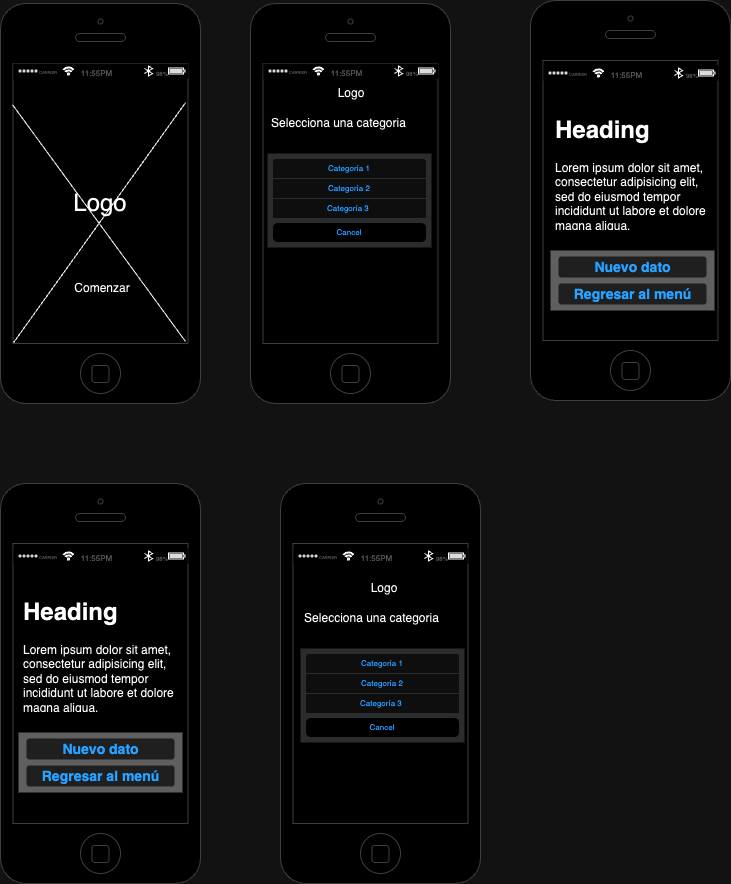

The diagram above was exported from draw.io. Its source (the exported page's mxGraphModel, read from the mxfile embedded in the PNG):
<mxGraphModel dx="954" dy="640" grid="1" gridSize="10" guides="1" tooltips="1" connect="1" arrows="1" fold="1" page="1" pageScale="1" pageWidth="827" pageHeight="1169" math="0" shadow="0">
  <root>
    <mxCell id="0" />
    <mxCell id="1" parent="0" />
    <mxCell id="CtGHTj9Ty1zpO_V9GZaU-1" value="" style="html=1;verticalLabelPosition=bottom;labelBackgroundColor=#ffffff;verticalAlign=top;shadow=0;dashed=0;strokeWidth=1;shape=mxgraph.ios7.misc.iphone;strokeColor=#c0c0c0;fillColor=default;" parent="1" vertex="1">
      <mxGeometry x="40" y="40" width="200" height="400" as="geometry" />
    </mxCell>
    <mxCell id="CtGHTj9Ty1zpO_V9GZaU-3" value="" style="html=1;verticalLabelPosition=bottom;labelBackgroundColor=#ffffff;verticalAlign=top;shadow=0;dashed=0;strokeWidth=1;shape=mxgraph.ios7.misc.iphone;strokeColor=#c0c0c0;" parent="1" vertex="1">
      <mxGeometry x="290" y="40" width="200" height="400" as="geometry" />
    </mxCell>
    <mxCell id="CtGHTj9Ty1zpO_V9GZaU-4" value="" style="html=1;verticalLabelPosition=bottom;labelBackgroundColor=#ffffff;verticalAlign=top;shadow=0;dashed=0;strokeWidth=1;shape=mxgraph.ios7.misc.iphone;strokeColor=#c0c0c0;" parent="1" vertex="1">
      <mxGeometry x="570" y="37" width="200" height="400" as="geometry" />
    </mxCell>
    <mxCell id="CtGHTj9Ty1zpO_V9GZaU-5" value="" style="html=1;verticalLabelPosition=bottom;labelBackgroundColor=#ffffff;verticalAlign=top;shadow=0;dashed=0;strokeWidth=1;shape=mxgraph.ios7.misc.iphone;strokeColor=#c0c0c0;" parent="1" vertex="1">
      <mxGeometry x="40" y="520" width="200" height="400" as="geometry" />
    </mxCell>
    <mxCell id="CtGHTj9Ty1zpO_V9GZaU-6" value="" style="html=1;verticalLabelPosition=bottom;labelBackgroundColor=#ffffff;verticalAlign=top;shadow=0;dashed=0;strokeWidth=1;shape=mxgraph.ios7.misc.iphone;strokeColor=#c0c0c0;" parent="1" vertex="1">
      <mxGeometry x="320" y="520" width="200" height="400" as="geometry" />
    </mxCell>
    <mxCell id="CtGHTj9Ty1zpO_V9GZaU-7" value="" style="html=1;strokeWidth=1;shadow=0;dashed=0;shape=mxgraph.ios7ui.appBar;fillColor=#ffffff;gradientColor=none;sketch=0;hachureGap=4;pointerEvents=0;" parent="1" vertex="1">
      <mxGeometry x="53" y="99.99999999999997" width="175" height="15" as="geometry" />
    </mxCell>
    <mxCell id="CtGHTj9Ty1zpO_V9GZaU-8" value="CARRIER" style="shape=rect;sketch=0;align=left;fontSize=8;spacingLeft=24;fontSize=4;fontColor=#aaaaaa;strokeColor=none;fillColor=none;spacingTop=4;hachureGap=4;pointerEvents=0;html=1;" parent="CtGHTj9Ty1zpO_V9GZaU-7" vertex="1">
      <mxGeometry y="0.5" width="50" height="13" relative="1" as="geometry">
        <mxPoint y="-6.5" as="offset" />
      </mxGeometry>
    </mxCell>
    <mxCell id="CtGHTj9Ty1zpO_V9GZaU-9" value="11:55PM" style="shape=rect;sketch=0;fontSize=8;fontColor=#aaaaaa;strokeColor=none;fillColor=none;spacingTop=4;hachureGap=4;pointerEvents=0;html=1;" parent="CtGHTj9Ty1zpO_V9GZaU-7" vertex="1">
      <mxGeometry x="0.5" y="0.5" width="50" height="13" relative="1" as="geometry">
        <mxPoint x="-30" y="-6.5" as="offset" />
      </mxGeometry>
    </mxCell>
    <mxCell id="CtGHTj9Ty1zpO_V9GZaU-10" value="98%" style="shape=rect;align=right;fontSize=8;spacingRight=19;fontSize=6;fontColor=#aaaaaa;strokeColor=none;fillColor=none;spacingTop=4;sketch=0;hachureGap=4;pointerEvents=0;html=1;" parent="CtGHTj9Ty1zpO_V9GZaU-7" vertex="1">
      <mxGeometry x="1" y="0.5" width="45" height="13" relative="1" as="geometry">
        <mxPoint x="-45" y="-6.5" as="offset" />
      </mxGeometry>
    </mxCell>
    <mxCell id="39dEP0LvMPeQbpSMIjyi-1" value="" style="html=1;strokeWidth=1;shadow=0;dashed=0;shape=mxgraph.ios7ui.appBar;fillColor=#ffffff;gradientColor=none;sketch=0;hachureGap=4;pointerEvents=0;" parent="1" vertex="1">
      <mxGeometry x="303" y="99.99999999999997" width="175" height="15" as="geometry" />
    </mxCell>
    <mxCell id="39dEP0LvMPeQbpSMIjyi-2" value="CARRIER" style="shape=rect;sketch=0;align=left;fontSize=8;spacingLeft=24;fontSize=4;fontColor=#aaaaaa;strokeColor=none;fillColor=none;spacingTop=4;hachureGap=4;pointerEvents=0;html=1;" parent="39dEP0LvMPeQbpSMIjyi-1" vertex="1">
      <mxGeometry y="0.5" width="50" height="13" relative="1" as="geometry">
        <mxPoint y="-6.5" as="offset" />
      </mxGeometry>
    </mxCell>
    <mxCell id="39dEP0LvMPeQbpSMIjyi-3" value="11:55PM" style="shape=rect;sketch=0;fontSize=8;fontColor=#aaaaaa;strokeColor=none;fillColor=none;spacingTop=4;hachureGap=4;pointerEvents=0;html=1;" parent="39dEP0LvMPeQbpSMIjyi-1" vertex="1">
      <mxGeometry x="0.5" y="0.5" width="50" height="13" relative="1" as="geometry">
        <mxPoint x="-30" y="-6.5" as="offset" />
      </mxGeometry>
    </mxCell>
    <mxCell id="39dEP0LvMPeQbpSMIjyi-4" value="98%" style="shape=rect;align=right;fontSize=8;spacingRight=19;fontSize=6;fontColor=#aaaaaa;strokeColor=none;fillColor=none;spacingTop=4;sketch=0;hachureGap=4;pointerEvents=0;html=1;" parent="39dEP0LvMPeQbpSMIjyi-1" vertex="1">
      <mxGeometry x="1" y="0.5" width="45" height="13" relative="1" as="geometry">
        <mxPoint x="-45" y="-6.5" as="offset" />
      </mxGeometry>
    </mxCell>
    <mxCell id="39dEP0LvMPeQbpSMIjyi-5" value="" style="html=1;strokeWidth=1;shadow=0;dashed=0;shape=mxgraph.ios7ui.appBar;fillColor=#ffffff;gradientColor=none;sketch=0;hachureGap=4;pointerEvents=0;" parent="1" vertex="1">
      <mxGeometry x="583" y="102" width="175" height="15" as="geometry" />
    </mxCell>
    <mxCell id="39dEP0LvMPeQbpSMIjyi-6" value="CARRIER" style="shape=rect;sketch=0;align=left;fontSize=8;spacingLeft=24;fontSize=4;fontColor=#aaaaaa;strokeColor=none;fillColor=none;spacingTop=4;hachureGap=4;pointerEvents=0;html=1;" parent="39dEP0LvMPeQbpSMIjyi-5" vertex="1">
      <mxGeometry y="0.5" width="50" height="13" relative="1" as="geometry">
        <mxPoint y="-6.5" as="offset" />
      </mxGeometry>
    </mxCell>
    <mxCell id="39dEP0LvMPeQbpSMIjyi-7" value="11:55PM" style="shape=rect;sketch=0;fontSize=8;fontColor=#aaaaaa;strokeColor=none;fillColor=none;spacingTop=4;hachureGap=4;pointerEvents=0;html=1;" parent="39dEP0LvMPeQbpSMIjyi-5" vertex="1">
      <mxGeometry x="0.5" y="0.5" width="50" height="13" relative="1" as="geometry">
        <mxPoint x="-30" y="-6.5" as="offset" />
      </mxGeometry>
    </mxCell>
    <mxCell id="39dEP0LvMPeQbpSMIjyi-8" value="98%" style="shape=rect;align=right;fontSize=8;spacingRight=19;fontSize=6;fontColor=#aaaaaa;strokeColor=none;fillColor=none;spacingTop=4;sketch=0;hachureGap=4;pointerEvents=0;html=1;" parent="39dEP0LvMPeQbpSMIjyi-5" vertex="1">
      <mxGeometry x="1" y="0.5" width="45" height="13" relative="1" as="geometry">
        <mxPoint x="-45" y="-6.5" as="offset" />
      </mxGeometry>
    </mxCell>
    <mxCell id="39dEP0LvMPeQbpSMIjyi-9" value="" style="html=1;strokeWidth=1;shadow=0;dashed=0;shape=mxgraph.ios7ui.appBar;fillColor=#ffffff;gradientColor=none;sketch=0;hachureGap=4;pointerEvents=0;" parent="1" vertex="1">
      <mxGeometry x="53" y="585" width="175" height="15" as="geometry" />
    </mxCell>
    <mxCell id="39dEP0LvMPeQbpSMIjyi-10" value="CARRIER" style="shape=rect;sketch=0;align=left;fontSize=8;spacingLeft=24;fontSize=4;fontColor=#aaaaaa;strokeColor=none;fillColor=none;spacingTop=4;hachureGap=4;pointerEvents=0;html=1;" parent="39dEP0LvMPeQbpSMIjyi-9" vertex="1">
      <mxGeometry y="0.5" width="50" height="13" relative="1" as="geometry">
        <mxPoint y="-6.5" as="offset" />
      </mxGeometry>
    </mxCell>
    <mxCell id="39dEP0LvMPeQbpSMIjyi-11" value="11:55PM" style="shape=rect;sketch=0;fontSize=8;fontColor=#aaaaaa;strokeColor=none;fillColor=none;spacingTop=4;hachureGap=4;pointerEvents=0;html=1;" parent="39dEP0LvMPeQbpSMIjyi-9" vertex="1">
      <mxGeometry x="0.5" y="0.5" width="50" height="13" relative="1" as="geometry">
        <mxPoint x="-30" y="-6.5" as="offset" />
      </mxGeometry>
    </mxCell>
    <mxCell id="39dEP0LvMPeQbpSMIjyi-12" value="98%" style="shape=rect;align=right;fontSize=8;spacingRight=19;fontSize=6;fontColor=#aaaaaa;strokeColor=none;fillColor=none;spacingTop=4;sketch=0;hachureGap=4;pointerEvents=0;html=1;" parent="39dEP0LvMPeQbpSMIjyi-9" vertex="1">
      <mxGeometry x="1" y="0.5" width="45" height="13" relative="1" as="geometry">
        <mxPoint x="-45" y="-6.5" as="offset" />
      </mxGeometry>
    </mxCell>
    <mxCell id="39dEP0LvMPeQbpSMIjyi-13" value="" style="html=1;strokeWidth=1;shadow=0;dashed=0;shape=mxgraph.ios7ui.appBar;fillColor=#ffffff;gradientColor=none;sketch=0;hachureGap=4;pointerEvents=0;" parent="1" vertex="1">
      <mxGeometry x="333" y="585" width="175" height="15" as="geometry" />
    </mxCell>
    <mxCell id="39dEP0LvMPeQbpSMIjyi-14" value="CARRIER" style="shape=rect;sketch=0;align=left;fontSize=8;spacingLeft=24;fontSize=4;fontColor=#aaaaaa;strokeColor=none;fillColor=none;spacingTop=4;hachureGap=4;pointerEvents=0;html=1;" parent="39dEP0LvMPeQbpSMIjyi-13" vertex="1">
      <mxGeometry y="0.5" width="50" height="13" relative="1" as="geometry">
        <mxPoint y="-6.5" as="offset" />
      </mxGeometry>
    </mxCell>
    <mxCell id="39dEP0LvMPeQbpSMIjyi-15" value="11:55PM" style="shape=rect;sketch=0;fontSize=8;fontColor=#aaaaaa;strokeColor=none;fillColor=none;spacingTop=4;hachureGap=4;pointerEvents=0;html=1;" parent="39dEP0LvMPeQbpSMIjyi-13" vertex="1">
      <mxGeometry x="0.5" y="0.5" width="50" height="13" relative="1" as="geometry">
        <mxPoint x="-30" y="-6.5" as="offset" />
      </mxGeometry>
    </mxCell>
    <mxCell id="39dEP0LvMPeQbpSMIjyi-16" value="98%" style="shape=rect;align=right;fontSize=8;spacingRight=19;fontSize=6;fontColor=#aaaaaa;strokeColor=none;fillColor=none;spacingTop=4;sketch=0;hachureGap=4;pointerEvents=0;html=1;" parent="39dEP0LvMPeQbpSMIjyi-13" vertex="1">
      <mxGeometry x="1" y="0.5" width="45" height="13" relative="1" as="geometry">
        <mxPoint x="-45" y="-6.5" as="offset" />
      </mxGeometry>
    </mxCell>
    <mxCell id="39dEP0LvMPeQbpSMIjyi-18" value="" style="endArrow=none;html=1;rounded=0;exitX=0.925;exitY=0.845;exitDx=0;exitDy=0;exitPerimeter=0;entryX=0.06;entryY=0.253;entryDx=0;entryDy=0;entryPerimeter=0;" parent="1" source="CtGHTj9Ty1zpO_V9GZaU-1" target="CtGHTj9Ty1zpO_V9GZaU-1" edge="1">
      <mxGeometry width="50" height="50" relative="1" as="geometry">
        <mxPoint x="80" y="200" as="sourcePoint" />
        <mxPoint x="70" y="140" as="targetPoint" />
      </mxGeometry>
    </mxCell>
    <mxCell id="39dEP0LvMPeQbpSMIjyi-19" value="&lt;font style=&quot;font-size: 24px;&quot;&gt;Logo&lt;/font&gt;" style="text;html=1;strokeColor=none;fillColor=none;align=center;verticalAlign=middle;whiteSpace=wrap;rounded=0;" parent="1" vertex="1">
      <mxGeometry x="110" y="225" width="60" height="30" as="geometry" />
    </mxCell>
    <mxCell id="39dEP0LvMPeQbpSMIjyi-20" value="" style="endArrow=none;html=1;rounded=0;exitX=0.065;exitY=0.848;exitDx=0;exitDy=0;exitPerimeter=0;entryX=0.925;entryY=0.248;entryDx=0;entryDy=0;entryPerimeter=0;" parent="1" source="CtGHTj9Ty1zpO_V9GZaU-1" target="CtGHTj9Ty1zpO_V9GZaU-1" edge="1">
      <mxGeometry width="50" height="50" relative="1" as="geometry">
        <mxPoint x="150" y="195" as="sourcePoint" />
        <mxPoint x="200" y="145" as="targetPoint" />
      </mxGeometry>
    </mxCell>
    <mxCell id="39dEP0LvMPeQbpSMIjyi-40" value="Logo" style="text;html=1;strokeColor=none;fillColor=none;align=center;verticalAlign=middle;whiteSpace=wrap;rounded=0;" parent="1" vertex="1">
      <mxGeometry x="361" y="115" width="60" height="30" as="geometry" />
    </mxCell>
    <mxCell id="39dEP0LvMPeQbpSMIjyi-41" value="" style="shape=rect;rSize=3;strokeColor=none;fillColor=#D2D3D5;gradientColor=none;shadow=0;html=1;" parent="1" vertex="1">
      <mxGeometry x="307" y="190" width="164" height="94" as="geometry" />
    </mxCell>
    <mxCell id="39dEP0LvMPeQbpSMIjyi-42" value="Categoría 1" style="html=1;strokeWidth=1;shadow=0;dashed=0;shape=mxgraph.ios7ui.topButton;rSize=3;strokeColor=#D2D3D5;fontSize=8;fillColor=#F1F1F1;fontColor=#0080F0;resizeWidth=1;whiteSpace=wrap;" parent="39dEP0LvMPeQbpSMIjyi-41" vertex="1">
      <mxGeometry width="154" height="20" relative="1" as="geometry">
        <mxPoint x="5" y="5" as="offset" />
      </mxGeometry>
    </mxCell>
    <mxCell id="39dEP0LvMPeQbpSMIjyi-43" value="Categoría 2" style="shape=rect;html=1;strokeColor=#D2D3D5;fontSize=8;fillColor=#F1F1F1;fontColor=#0080F0;resizeWidth=1;whiteSpace=wrap;" parent="39dEP0LvMPeQbpSMIjyi-41" vertex="1">
      <mxGeometry width="154" height="20" relative="1" as="geometry">
        <mxPoint x="5" y="25" as="offset" />
      </mxGeometry>
    </mxCell>
    <mxCell id="39dEP0LvMPeQbpSMIjyi-44" value="Categoría 3&amp;nbsp;" style="shape=rect;html=1;strokeColor=#D2D3D5;fontSize=8;fillColor=#F1F1F1;fontColor=#0080F0;resizeWidth=1;whiteSpace=wrap;" parent="39dEP0LvMPeQbpSMIjyi-41" vertex="1">
      <mxGeometry width="154" height="20" relative="1" as="geometry">
        <mxPoint x="5" y="45" as="offset" />
      </mxGeometry>
    </mxCell>
    <mxCell id="39dEP0LvMPeQbpSMIjyi-46" value="Cancel" style="html=1;strokeWidth=1;shadow=0;dashed=0;shape=mxgraph.ios7ui.marginRect;rx=5;ry=5;rectMargin=5;strokeColor=#D2D3D5;fontSize=8;fillColor=#ffffff;fontColor=#0080F0;resizeWidth=1;whiteSpace=wrap;" parent="39dEP0LvMPeQbpSMIjyi-41" vertex="1">
      <mxGeometry y="1" width="164" height="30" relative="1" as="geometry">
        <mxPoint y="-30" as="offset" />
      </mxGeometry>
    </mxCell>
    <mxCell id="39dEP0LvMPeQbpSMIjyi-47" value="Selecciona una categoria" style="text;html=1;strokeColor=none;fillColor=none;align=center;verticalAlign=middle;whiteSpace=wrap;rounded=0;" parent="1" vertex="1">
      <mxGeometry x="307" y="145" width="143" height="30" as="geometry" />
    </mxCell>
    <mxCell id="39dEP0LvMPeQbpSMIjyi-49" value="&lt;h1&gt;Heading&lt;/h1&gt;&lt;p&gt;Lorem ipsum dolor sit amet, consectetur adipisicing elit, sed do eiusmod tempor incididunt ut labore et dolore magna aliqua.&lt;/p&gt;" style="text;html=1;strokeColor=none;fillColor=none;spacing=5;spacingTop=-20;whiteSpace=wrap;overflow=hidden;rounded=0;" parent="1" vertex="1">
      <mxGeometry x="590" y="147" width="160" height="120" as="geometry" />
    </mxCell>
    <mxCell id="39dEP0LvMPeQbpSMIjyi-50" value="" style="shape=rect;fillColor=#a0a0a0;strokeColor=none;shadow=0;" parent="1" vertex="1">
      <mxGeometry x="590" y="287" width="164" height="60" as="geometry" />
    </mxCell>
    <mxCell id="39dEP0LvMPeQbpSMIjyi-51" value="Nuevo dato" style="html=1;strokeWidth=1;shadow=0;dashed=0;rounded=1;absoluteArcSize=1;arcSize=6;fontColor=#0080F0;fontSize=7;fontSize=14;fillColor=#e0e0e0;strokeColor=none;fontStyle=1;" parent="39dEP0LvMPeQbpSMIjyi-50" vertex="1">
      <mxGeometry x="8" y="6" width="148" height="21" as="geometry" />
    </mxCell>
    <mxCell id="39dEP0LvMPeQbpSMIjyi-52" value="Regresar al menú" style="html=1;strokeWidth=1;shadow=0;dashed=0;rounded=1;absoluteArcSize=1;arcSize=6;fontColor=#0080F0;fontSize=7;fontSize=14;fillColor=#e0e0e0;strokeColor=none;fontStyle=1;" parent="39dEP0LvMPeQbpSMIjyi-50" vertex="1">
      <mxGeometry x="8" y="33" width="148" height="21" as="geometry" />
    </mxCell>
    <mxCell id="39dEP0LvMPeQbpSMIjyi-53" value="&lt;h1&gt;Heading&lt;/h1&gt;&lt;p&gt;Lorem ipsum dolor sit amet, consectetur adipisicing elit, sed do eiusmod tempor incididunt ut labore et dolore magna aliqua.&lt;/p&gt;" style="text;html=1;strokeColor=none;fillColor=none;spacing=5;spacingTop=-20;whiteSpace=wrap;overflow=hidden;rounded=0;" parent="1" vertex="1">
      <mxGeometry x="58" y="629" width="160" height="120" as="geometry" />
    </mxCell>
    <mxCell id="39dEP0LvMPeQbpSMIjyi-54" value="" style="shape=rect;fillColor=#a0a0a0;strokeColor=none;shadow=0;" parent="1" vertex="1">
      <mxGeometry x="58" y="769" width="164" height="60" as="geometry" />
    </mxCell>
    <mxCell id="39dEP0LvMPeQbpSMIjyi-55" value="Nuevo dato" style="html=1;strokeWidth=1;shadow=0;dashed=0;rounded=1;absoluteArcSize=1;arcSize=6;fontColor=#0080F0;fontSize=7;fontSize=14;fillColor=#e0e0e0;strokeColor=none;fontStyle=1;" parent="39dEP0LvMPeQbpSMIjyi-54" vertex="1">
      <mxGeometry x="8" y="6" width="148" height="21" as="geometry" />
    </mxCell>
    <mxCell id="39dEP0LvMPeQbpSMIjyi-56" value="Regresar al menú" style="html=1;strokeWidth=1;shadow=0;dashed=0;rounded=1;absoluteArcSize=1;arcSize=6;fontColor=#0080F0;fontSize=7;fontSize=14;fillColor=#e0e0e0;strokeColor=none;fontStyle=1;" parent="39dEP0LvMPeQbpSMIjyi-54" vertex="1">
      <mxGeometry x="8" y="33" width="148" height="21" as="geometry" />
    </mxCell>
    <mxCell id="39dEP0LvMPeQbpSMIjyi-64" value="Logo" style="text;html=1;strokeColor=none;fillColor=none;align=center;verticalAlign=middle;whiteSpace=wrap;rounded=0;" parent="1" vertex="1">
      <mxGeometry x="394" y="610" width="60" height="30" as="geometry" />
    </mxCell>
    <mxCell id="39dEP0LvMPeQbpSMIjyi-65" value="" style="shape=rect;rSize=3;strokeColor=none;fillColor=#D2D3D5;gradientColor=none;shadow=0;html=1;" parent="1" vertex="1">
      <mxGeometry x="340" y="685" width="164" height="94" as="geometry" />
    </mxCell>
    <mxCell id="39dEP0LvMPeQbpSMIjyi-66" value="Categoría 1" style="html=1;strokeWidth=1;shadow=0;dashed=0;shape=mxgraph.ios7ui.topButton;rSize=3;strokeColor=#D2D3D5;fontSize=8;fillColor=#F1F1F1;fontColor=#0080F0;resizeWidth=1;whiteSpace=wrap;" parent="39dEP0LvMPeQbpSMIjyi-65" vertex="1">
      <mxGeometry width="154" height="20" relative="1" as="geometry">
        <mxPoint x="5" y="5" as="offset" />
      </mxGeometry>
    </mxCell>
    <mxCell id="39dEP0LvMPeQbpSMIjyi-67" value="Categoría 2" style="shape=rect;html=1;strokeColor=#D2D3D5;fontSize=8;fillColor=#F1F1F1;fontColor=#0080F0;resizeWidth=1;whiteSpace=wrap;" parent="39dEP0LvMPeQbpSMIjyi-65" vertex="1">
      <mxGeometry width="154" height="20" relative="1" as="geometry">
        <mxPoint x="5" y="25" as="offset" />
      </mxGeometry>
    </mxCell>
    <mxCell id="39dEP0LvMPeQbpSMIjyi-68" value="Categoría 3&amp;nbsp;" style="shape=rect;html=1;strokeColor=#D2D3D5;fontSize=8;fillColor=#F1F1F1;fontColor=#0080F0;resizeWidth=1;whiteSpace=wrap;" parent="39dEP0LvMPeQbpSMIjyi-65" vertex="1">
      <mxGeometry width="154" height="20" relative="1" as="geometry">
        <mxPoint x="5" y="45" as="offset" />
      </mxGeometry>
    </mxCell>
    <mxCell id="39dEP0LvMPeQbpSMIjyi-69" value="Cancel" style="html=1;strokeWidth=1;shadow=0;dashed=0;shape=mxgraph.ios7ui.marginRect;rx=5;ry=5;rectMargin=5;strokeColor=#D2D3D5;fontSize=8;fillColor=#ffffff;fontColor=#0080F0;resizeWidth=1;whiteSpace=wrap;" parent="39dEP0LvMPeQbpSMIjyi-65" vertex="1">
      <mxGeometry y="1" width="164" height="30" relative="1" as="geometry">
        <mxPoint y="-30" as="offset" />
      </mxGeometry>
    </mxCell>
    <mxCell id="39dEP0LvMPeQbpSMIjyi-70" value="Selecciona una categoria" style="text;html=1;strokeColor=none;fillColor=none;align=center;verticalAlign=middle;whiteSpace=wrap;rounded=0;" parent="1" vertex="1">
      <mxGeometry x="340" y="640" width="143" height="30" as="geometry" />
    </mxCell>
    <mxCell id="QW6D5p5zAkl7L5ImSPeI-1" value="Comenzar" style="text;html=1;strokeColor=none;fillColor=none;align=center;verticalAlign=middle;whiteSpace=wrap;rounded=0;" parent="1" vertex="1">
      <mxGeometry x="112" y="310" width="60" height="30" as="geometry" />
    </mxCell>
  </root>
</mxGraphModel>